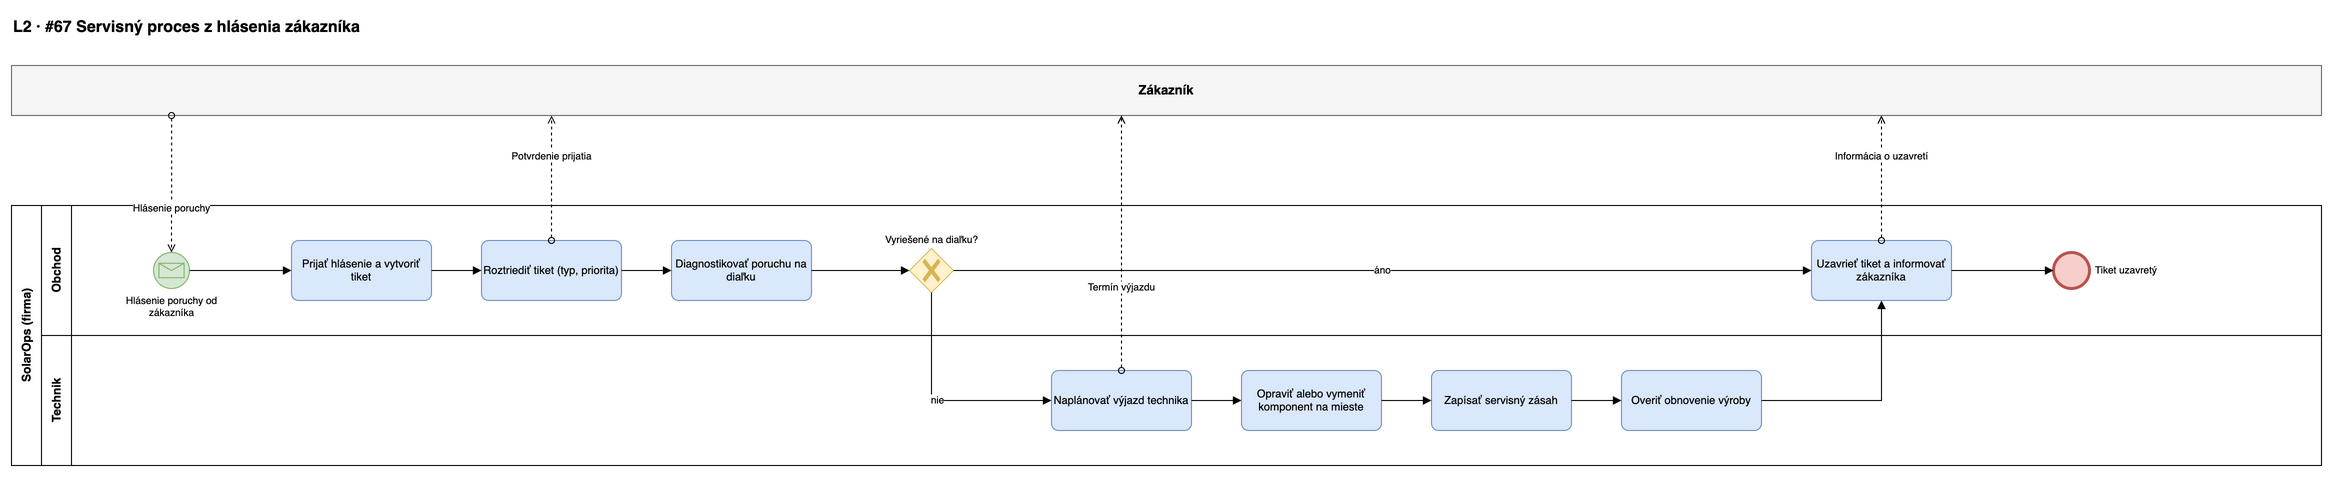

The diagram above was exported from draw.io. Its source (the exported page's mxGraphModel, read from the mxfile embedded in the PNG):
<mxGraphModel adaptiveColors="auto" grid="1" gridSize="10" guides="1" tooltips="1" connect="1" arrows="1" fold="1" page="0" math="0" shadow="0">
  <root>
    <mxCell id="0" />
    <mxCell id="1" parent="0" />
    <mxCell id="p7-title" value="L2 · #67 Servisný proces z hlásenia zákazníka" style="text;html=1;fontSize=16;fontStyle=1;align=left;" vertex="1" parent="1">
      <mxGeometry x="40" y="15" width="900" height="30" as="geometry" />
    </mxCell>
    <mxCell id="p7-Z" value="Zákazník" style="rounded=0;whiteSpace=wrap;html=1;fillColor=#f5f5f5;strokeColor=#666666;fontStyle=1;fontSize=13;" vertex="1" parent="1">
      <mxGeometry x="40" y="70" width="2310" height="50" as="geometry" />
    </mxCell>
    <mxCell id="p7-pool" value="SolarOps (firma)" style="swimlane;horizontal=0;whiteSpace=wrap;html=1;startSize=30;fontStyle=1;fillColor=none;" vertex="1" parent="1">
      <mxGeometry x="40" y="210" width="2310" height="260" as="geometry" />
    </mxCell>
    <mxCell id="p7-lane0" value="Obchod" style="swimlane;horizontal=0;whiteSpace=wrap;html=1;startSize=30;fillColor=none;" vertex="1" parent="p7-pool">
      <mxGeometry x="30" y="0" width="2280" height="130" as="geometry" />
    </mxCell>
    <mxCell id="p7-lane1" value="Technik" style="swimlane;horizontal=0;whiteSpace=wrap;html=1;startSize=30;fillColor=none;" vertex="1" parent="p7-pool">
      <mxGeometry x="30" y="130" width="2280" height="130" as="geometry" />
    </mxCell>
    <mxCell id="p7-s" value="Hlásenie poruchy od&lt;br&gt;zákazníka" style="shape=mxgraph.bpmn.shape;html=1;labelBackgroundColor=#ffffff;perimeter=ellipsePerimeter;outlineConnect=0;fontSize=10;outline=standard;symbol=message;fillColor=#d5e8d4;strokeColor=#82b366;verticalLabelPosition=bottom;verticalAlign=top;labelPosition=center;align=center;" vertex="1" parent="p7-lane0">
      <mxGeometry x="112" y="47" width="36" height="36" as="geometry" />
    </mxCell>
    <mxCell id="p7-t1" value="Prijať hlásenie a vytvoriť tiket" style="rounded=1;whiteSpace=wrap;html=1;arcSize=12;fillColor=#dae8fc;strokeColor=#6c8ebf;fontSize=11;" vertex="1" parent="p7-lane0">
      <mxGeometry x="250" y="35" width="140" height="60" as="geometry" />
    </mxCell>
    <mxCell id="p7-t1b" value="Roztriediť tiket (typ, priorita)" style="rounded=1;whiteSpace=wrap;html=1;arcSize=12;fillColor=#dae8fc;strokeColor=#6c8ebf;fontSize=11;" vertex="1" parent="p7-lane0">
      <mxGeometry x="440" y="35" width="140" height="60" as="geometry" />
    </mxCell>
    <mxCell id="p7-t2" value="Diagnostikovať poruchu na diaľku" style="rounded=1;whiteSpace=wrap;html=1;arcSize=12;fillColor=#dae8fc;strokeColor=#6c8ebf;fontSize=11;" vertex="1" parent="p7-lane0">
      <mxGeometry x="630" y="35" width="140" height="60" as="geometry" />
    </mxCell>
    <mxCell id="p7-g" value="Vyriešené na diaľku?" style="shape=mxgraph.bpmn.gateway2;html=1;labelBackgroundColor=#ffffff;perimeter=rhombusPerimeter;outlineConnect=0;fillColor=#fff2cc;strokeColor=#d6b656;fontSize=10;outline=none;symbol=none;gwType=exclusive;verticalLabelPosition=top;verticalAlign=bottom;labelPosition=center;align=center;" vertex="1" parent="p7-lane0">
      <mxGeometry x="868" y="43" width="44" height="44" as="geometry" />
    </mxCell>
    <mxCell id="p7-t3" value="Naplánovať výjazd technika" style="rounded=1;whiteSpace=wrap;html=1;arcSize=12;fillColor=#dae8fc;strokeColor=#6c8ebf;fontSize=11;" vertex="1" parent="p7-lane1">
      <mxGeometry x="1010" y="35" width="140" height="60" as="geometry" />
    </mxCell>
    <mxCell id="p7-t4" value="Opraviť alebo vymeniť komponent na mieste" style="rounded=1;whiteSpace=wrap;html=1;arcSize=12;fillColor=#dae8fc;strokeColor=#6c8ebf;fontSize=11;" vertex="1" parent="p7-lane1">
      <mxGeometry x="1200" y="35" width="140" height="60" as="geometry" />
    </mxCell>
    <mxCell id="p7-t5" value="Zapísať servisný zásah" style="rounded=1;whiteSpace=wrap;html=1;arcSize=12;fillColor=#dae8fc;strokeColor=#6c8ebf;fontSize=11;" vertex="1" parent="p7-lane1">
      <mxGeometry x="1390" y="35" width="140" height="60" as="geometry" />
    </mxCell>
    <mxCell id="p7-t6" value="Overiť obnovenie výroby" style="rounded=1;whiteSpace=wrap;html=1;arcSize=12;fillColor=#dae8fc;strokeColor=#6c8ebf;fontSize=11;" vertex="1" parent="p7-lane1">
      <mxGeometry x="1580" y="35" width="140" height="60" as="geometry" />
    </mxCell>
    <mxCell id="p7-t7" value="Uzavrieť tiket a informovať zákazníka" style="rounded=1;whiteSpace=wrap;html=1;arcSize=12;fillColor=#dae8fc;strokeColor=#6c8ebf;fontSize=11;" vertex="1" parent="p7-lane0">
      <mxGeometry x="1770" y="35" width="140" height="60" as="geometry" />
    </mxCell>
    <mxCell id="p7-x" value="Tiket uzavretý" style="shape=mxgraph.bpmn.shape;html=1;labelBackgroundColor=#ffffff;perimeter=ellipsePerimeter;outlineConnect=0;fontSize=10;outline=end;symbol=general;fillColor=#f8cecc;strokeColor=#b85450;verticalLabelPosition=middle;verticalAlign=middle;labelPosition=right;align=left;spacingLeft=4;" vertex="1" parent="p7-lane0">
      <mxGeometry x="2012" y="47" width="36" height="36" as="geometry" />
    </mxCell>
    <mxCell id="p7-e1" value="" style="edgeStyle=orthogonalEdgeStyle;rounded=0;html=1;endArrow=block;endFill=1;fontSize=10;labelBackgroundColor=#ffffff;exitX=1;exitY=0.5;entryX=0;entryY=0.5;" edge="1" parent="1" source="p7-s" target="p7-t1">
      <mxGeometry relative="1" as="geometry" />
    </mxCell>
    <mxCell id="p7-e2" value="" style="edgeStyle=orthogonalEdgeStyle;rounded=0;html=1;endArrow=block;endFill=1;fontSize=10;labelBackgroundColor=#ffffff;exitX=1;exitY=0.5;entryX=0;entryY=0.5;" edge="1" parent="1" source="p7-t1" target="p7-t1b">
      <mxGeometry relative="1" as="geometry" />
    </mxCell>
    <mxCell id="p7-e3" value="" style="edgeStyle=orthogonalEdgeStyle;rounded=0;html=1;endArrow=block;endFill=1;fontSize=10;labelBackgroundColor=#ffffff;exitX=1;exitY=0.5;entryX=0;entryY=0.5;" edge="1" parent="1" source="p7-t1b" target="p7-t2">
      <mxGeometry relative="1" as="geometry" />
    </mxCell>
    <mxCell id="p7-e4" value="" style="edgeStyle=orthogonalEdgeStyle;rounded=0;html=1;endArrow=block;endFill=1;fontSize=10;labelBackgroundColor=#ffffff;exitX=1;exitY=0.5;entryX=0;entryY=0.5;" edge="1" parent="1" source="p7-t2" target="p7-g">
      <mxGeometry relative="1" as="geometry" />
    </mxCell>
    <mxCell id="p7-e5" value="áno" style="edgeStyle=orthogonalEdgeStyle;rounded=0;html=1;endArrow=block;endFill=1;fontSize=10;labelBackgroundColor=#ffffff;exitX=1;exitY=0.5;entryX=0;entryY=0.5;" edge="1" parent="1" source="p7-g" target="p7-t7">
      <mxGeometry relative="1" as="geometry" />
    </mxCell>
    <mxCell id="p7-e6" value="nie" style="edgeStyle=orthogonalEdgeStyle;rounded=0;html=1;endArrow=block;endFill=1;fontSize=10;labelBackgroundColor=#ffffff;exitX=0.5;exitY=1;entryX=0;entryY=0.5;" edge="1" parent="1" source="p7-g" target="p7-t3">
      <mxGeometry relative="1" as="geometry" />
    </mxCell>
    <mxCell id="p7-e7" value="" style="edgeStyle=orthogonalEdgeStyle;rounded=0;html=1;endArrow=block;endFill=1;fontSize=10;labelBackgroundColor=#ffffff;exitX=1;exitY=0.5;entryX=0;entryY=0.5;" edge="1" parent="1" source="p7-t3" target="p7-t4">
      <mxGeometry relative="1" as="geometry" />
    </mxCell>
    <mxCell id="p7-e8" value="" style="edgeStyle=orthogonalEdgeStyle;rounded=0;html=1;endArrow=block;endFill=1;fontSize=10;labelBackgroundColor=#ffffff;exitX=1;exitY=0.5;entryX=0;entryY=0.5;" edge="1" parent="1" source="p7-t4" target="p7-t5">
      <mxGeometry relative="1" as="geometry" />
    </mxCell>
    <mxCell id="p7-e9" value="" style="edgeStyle=orthogonalEdgeStyle;rounded=0;html=1;endArrow=block;endFill=1;fontSize=10;labelBackgroundColor=#ffffff;exitX=1;exitY=0.5;entryX=0;entryY=0.5;" edge="1" parent="1" source="p7-t5" target="p7-t6">
      <mxGeometry relative="1" as="geometry" />
    </mxCell>
    <mxCell id="p7-e10" value="" style="edgeStyle=orthogonalEdgeStyle;rounded=0;html=1;endArrow=block;endFill=1;fontSize=10;labelBackgroundColor=#ffffff;exitX=1;exitY=0.5;entryX=0.5;entryY=1;" edge="1" parent="1" source="p7-t6" target="p7-t7">
      <mxGeometry relative="1" as="geometry" />
    </mxCell>
    <mxCell id="p7-e11" value="" style="edgeStyle=orthogonalEdgeStyle;rounded=0;html=1;endArrow=block;endFill=1;fontSize=10;labelBackgroundColor=#ffffff;exitX=1;exitY=0.5;entryX=0;entryY=0.5;" edge="1" parent="1" source="p7-t7" target="p7-x">
      <mxGeometry relative="1" as="geometry" />
    </mxCell>
    <mxCell id="p7-e12" value="Hlásenie poruchy" style="edgeStyle=orthogonalEdgeStyle;rounded=0;html=1;dashed=1;endArrow=open;endFill=0;startArrow=oval;startFill=0;fontSize=10;labelBackgroundColor=#ffffff;exitX=0.0693;exitY=1;entryX=0.5;entryY=0;" edge="1" parent="1" source="p7-Z" target="p7-s">
      <mxGeometry x="0.35" relative="1" as="geometry" />
    </mxCell>
    <mxCell id="p7-e13" value="Potvrdenie prijatia" style="edgeStyle=orthogonalEdgeStyle;rounded=0;html=1;dashed=1;endArrow=open;endFill=0;startArrow=oval;startFill=0;fontSize=10;labelBackgroundColor=#ffffff;exitX=0.5;exitY=0;entryX=0.2338;entryY=1;" edge="1" parent="1" source="p7-t1b" target="p7-Z">
      <mxGeometry x="0.35" relative="1" as="geometry" />
    </mxCell>
    <mxCell id="p7-e14" value="Termín výjazdu" style="edgeStyle=orthogonalEdgeStyle;rounded=0;html=1;dashed=1;endArrow=open;endFill=0;startArrow=oval;startFill=0;fontSize=10;labelBackgroundColor=#ffffff;exitX=0.5;exitY=0;entryX=0.4805;entryY=1;" edge="1" parent="1" source="p7-t3" target="p7-Z">
      <mxGeometry x="-0.35" relative="1" as="geometry" />
    </mxCell>
    <mxCell id="p7-e15" value="Informácia o uzavretí" style="edgeStyle=orthogonalEdgeStyle;rounded=0;html=1;dashed=1;endArrow=open;endFill=0;startArrow=oval;startFill=0;fontSize=10;labelBackgroundColor=#ffffff;exitX=0.5;exitY=0;entryX=0.8095;entryY=1;" edge="1" parent="1" source="p7-t7" target="p7-Z">
      <mxGeometry x="0.35" relative="1" as="geometry" />
    </mxCell>
  </root>
</mxGraphModel>